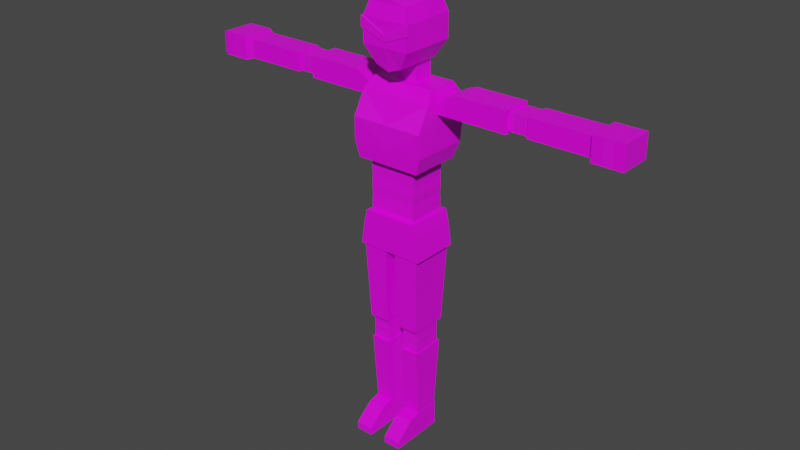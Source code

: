 # Source: model-enemy-robot-ground-busterRobot.blend  (saved by Blender 3.0.42; exported with 4.5.12 LTS)
import bpy
from mathutils import Matrix  # noqa: F401  (used for matrix-valued properties, if any)

bpy.ops.wm.read_factory_settings(use_empty=True)
scene = bpy.context.scene
scene.name = 'Scene'

# ---- collections
col_collection = bpy.data.collections.new('Collection'); scene.collection.children.link(col_collection)

# ---- images (referenced by path relative to the original .blend; pixels are not part of the script)
import os
ASSET_DIR = os.environ.get("B2B_ASSET_DIR", "")  # directory of the original .blend (textures are referenced by path, not embedded)
HERE = os.path.dirname(os.path.abspath(__file__))  # packed textures are extracted next to this script under _unpacked/

def load_image(name, relpath, width, height, colorspace="sRGB"):
    """Load a texture the original file referenced (path relative to the .blend, or extracted next to this script)."""
    p = next((c for c in (os.path.join(HERE, relpath), os.path.join(ASSET_DIR, relpath)) if relpath and os.path.exists(c)), "")
    if p:
        img = bpy.data.images.load(p, check_existing=True)
        img.name = name
    else:  # same state as the original file: an image datablock whose file is absent (Cycles renders it pink)
        img = bpy.data.images.new(name, width, height)
        img.source = "FILE"
        img.filepath = "//" + (relpath or name)
    img.colorspace_settings.name = colorspace
    return img
img_texture_enemy_robot_typea_tga = load_image('texture-enemy-robot-typeA.tga', 'texture-enemy-robot-typeA.tga', 1024, 1024, 'sRGB')

# ---- materials (node trees are filled in below, after node groups)
mat_material_metal = bpy.data.materials.new('material_metal')
mat_material_metal.alpha_threshold = 0.0
mat_material_metal.use_transparent_shadow = False
mat_material_metal.line_color = (0.0, 0.0, 0.0, 1.0)
mat_material_eraser = bpy.data.materials.new('material_eraser')
mat_material_eraser.use_transparent_shadow = False
mat_material_emissive = bpy.data.materials.new('material_emissive')
mat_material_emissive.use_transparent_shadow = False

# ---- material node trees
mat_material_metal.use_nodes = True; mat_material_metal.node_tree.nodes.clear()
_N = mat_material_metal.node_tree.nodes; _L = mat_material_metal.node_tree.links
n0 = _N.new('ShaderNodeOutputMaterial'); n0.name = 'Material Output'; n0.location = (300, 300)
n1 = _N.new('ShaderNodeBsdfPrincipled'); n1.name = 'Principled BSDF'; n1.location = (10, 300)
n1.distribution = 'GGX'
n1.subsurface_method = 'RANDOM_WALK_SKIN'
n1.inputs[2].default_value = 0.4
n1.inputs[3].default_value = 1.45
n1.inputs[27].default_value = (0.0, 0.0, 0.0, 1.0)
n1.inputs[28].default_value = 1.0
n2 = _N.new('ShaderNodeTexImage'); n2.name = 'Image Texture'; n2.location = (-280, 280)
n2.image = img_texture_enemy_robot_typea_tga
_L.new(n1.outputs[0], n0.inputs[0])
_L.new(n2.outputs[0], n1.inputs[0])
n0.is_active_output = True
mat_material_eraser.use_nodes = True; mat_material_eraser.node_tree.nodes.clear()
_N = mat_material_eraser.node_tree.nodes; _L = mat_material_eraser.node_tree.links
n0 = _N.new('ShaderNodeBsdfPrincipled'); n0.name = 'Principled BSDF'; n0.location = (10, 300)
n0.distribution = 'GGX'
n0.subsurface_method = 'RANDOM_WALK_SKIN'
n0.inputs[3].default_value = 1.45
n0.inputs[27].default_value = (0.0, 0.0, 0.0, 1.0)
n0.inputs[28].default_value = 1.0
n1 = _N.new('ShaderNodeOutputMaterial'); n1.name = 'Material Output'; n1.location = (300, 300)
n2 = _N.new('ShaderNodeTexImage'); n2.name = 'Image Texture'; n2.location = (-280, 280)
n2.image = img_texture_enemy_robot_typea_tga
_L.new(n0.outputs[0], n1.inputs[0])
_L.new(n2.outputs[0], n0.inputs[0])
n1.is_active_output = True
mat_material_emissive.use_nodes = True; mat_material_emissive.node_tree.nodes.clear()
_N = mat_material_emissive.node_tree.nodes; _L = mat_material_emissive.node_tree.links
n0 = _N.new('ShaderNodeBsdfPrincipled'); n0.name = 'Principled BSDF'; n0.location = (10, 300)
n0.distribution = 'GGX'
n0.subsurface_method = 'RANDOM_WALK_SKIN'
n0.inputs[3].default_value = 1.45
n0.inputs[27].default_value = (0.0, 0.0, 0.0, 1.0)
n0.inputs[28].default_value = 1.0
n1 = _N.new('ShaderNodeOutputMaterial'); n1.name = 'Material Output'; n1.location = (300, 300)
n2 = _N.new('ShaderNodeTexImage'); n2.name = 'Image Texture'; n2.location = (-280, 280)
n2.image = img_texture_enemy_robot_typea_tga
_L.new(n0.outputs[0], n1.inputs[0])
_L.new(n2.outputs[0], n0.inputs[0])
n1.is_active_output = True

# ---- world
world_world = bpy.data.worlds.new('World'); scene.world = world_world
world_world.use_nodes = True; world_world.node_tree.nodes.clear()
_N = world_world.node_tree.nodes; _L = world_world.node_tree.links
n0 = _N.new('ShaderNodeOutputWorld'); n0.name = 'World Output'; n0.location = (300, 300)
n1 = _N.new('ShaderNodeBackground'); n1.name = 'Background'; n1.location = (10, 300)
n1.inputs[0].default_value = (0.05088, 0.05088, 0.05088, 1.0)
_L.new(n1.outputs[0], n0.inputs[0])
n0.is_active_output = True
world_world.color = (0.05088, 0.05088, 0.05088)
world_world.use_sun_shadow = False
world_world.sun_shadow_jitter_overblur = 0.0

# ---- meshes
me_cube = bpy.data.meshes.new('Cube')
me_cube.from_pydata([(0.1622, -0.0722, 1.871), (0.1675, -0.1778, 1.496), (-0.1622, -0.0722, 1.871), (-0.1675, -0.1778, 1.496), (0.1622, 0.08649, 1.871), (0.1675, 0.09553, 1.496), (-0.1622, 0.08649, 1.871), (-0.1675, 0.09553, 1.496), (0.1906, -0.1849, 1.578), (-0.1906, 0.1129, 1.578), (-0.1906, -0.1849, 1.578), (0.1906, 0.1129, 1.578), (-0.1859, 0.1206, 1.815), (0.1859, -0.1217, 1.815), (-0.1859, -0.1217, 1.815), (0.1859, 0.1206, 1.815), (0.1882, -0.1886, 1.696), (-0.1882, -0.1886, 1.696), (0.1882, 0.1395, 1.726), (-0.1882, 0.1395, 1.726), (-0.05619, -0.04323, 1.871), (-0.05619, 0.05752, 1.871), (0.05619, -0.04323, 1.871), (0.05619, 0.05752, 1.871), (-0.05619, -0.04323, 1.96), (-0.05619, 0.05752, 1.96), (0.05619, -0.04323, 1.96), (0.05619, 0.05752, 1.96), (-0.05619, -0.04323, 1.92), (0.05619, -0.04323, 1.92), (0.05619, 0.05752, 1.92), (-0.05619, 0.05752, 1.92), (-0.06864, -0.1699, 1.968), (-0.06864, 0.07306, 1.968), (0.06851, -0.1699, 1.968), (0.06851, 0.07306, 1.968), (-0.1225, -0.1941, 2.057), (-0.1225, 0.09729, 2.057), (0.1223, -0.1941, 2.057), (0.1223, 0.09729, 2.057), (-0.1225, -0.1941, 2.182), (-0.1225, 0.09729, 2.182), (0.1223, -0.1941, 2.182), (0.1223, 0.09729, 2.182), (-0.09883, -0.1763, 2.252), (-0.09883, 0.07951, 2.252), (0.0987, -0.1763, 2.252), (0.0987, 0.07951, 2.252), (6.278e-08, -0.1699, 1.943), (7.174e-08, -0.1941, 2.057), (1.959e-08, -0.04323, 1.96), (-0.0001281, 0.07951, 2.276), (-0.000128, -0.1763, 2.276), (0.1272, -0.04841, 2.182), (0.1272, -0.04841, 2.057), (0.1036, -0.04841, 2.257), (0.072, -0.04841, 1.968), (-0.1273, -0.04841, 2.182), (-0.1273, -0.04841, 2.057), (-0.1037, -0.04841, 2.257), (-0.07213, -0.04841, 1.968), (-0.000128, -0.06022, 2.281), (0.1219, 0.05837, 1.496), (-0.1219, 0.05837, 1.496), (0.1219, -0.1407, 1.496), (-0.1219, -0.1407, 1.496), (0.1219, 0.05837, 1.226), (-0.1219, 0.05837, 1.226), (0.1219, -0.1407, 1.226), (-0.1219, -0.1407, 1.226), (0.1244, 0.06036, 1.451), (0.1219, 0.05837, 1.406), (0.1244, 0.06036, 1.361), (0.1219, 0.05837, 1.316), (0.1244, 0.06036, 1.271), (-0.1244, 0.06036, 1.271), (-0.1219, 0.05837, 1.316), (-0.1244, 0.06036, 1.361), (-0.1219, 0.05837, 1.406), (-0.1244, 0.06036, 1.451), (-0.1244, -0.1426, 1.451), (-0.1219, -0.1407, 1.406), (-0.1244, -0.1426, 1.361), (-0.1219, -0.1407, 1.316), (-0.1244, -0.1426, 1.271), (0.1244, -0.1426, 1.271), (0.1219, -0.1407, 1.316), (0.1244, -0.1426, 1.361), (0.1219, -0.1407, 1.406), (0.1244, -0.1426, 1.451), (0.1387, 0.08508, 1.226), (-0.1387, 0.08508, 1.226), (0.1387, -0.1674, 1.226), (-0.1387, -0.1674, 1.226), (0.1731, 0.08508, 1.041), (-0.1731, 0.08508, 1.041), (0.1731, -0.1674, 1.041), (-0.1731, -0.1674, 1.041), (-0.1547, 0.08508, 1.166), (-0.1547, -0.1674, 1.166), (0.1547, 0.08508, 1.166), (0.1547, -0.1674, 1.166), (-0.1426, 0.05553, 0.6282), (-0.1548, 0.07808, 1.036), (-0.03809, 0.05553, 0.6282), (-0.02597, 0.07808, 1.036), (-0.1426, -0.139, 0.6282), (-0.1548, -0.1616, 1.036), (-0.03809, -0.139, 0.6282), (-0.02597, -0.1616, 1.036), (-0.0466, 0.03231, 0.6282), (-0.135, 0.03231, 0.6282), (-0.0466, -0.1188, 0.6282), (-0.135, -0.1188, 0.6282), (-0.0466, 0.03231, 0.5022), (-0.135, 0.03231, 0.5022), (-0.0466, -0.1188, 0.5022), (-0.135, -0.1188, 0.5022), (-0.04151, 0.04861, 0.5022), (-0.1392, 0.04861, 0.5022), (-0.04151, -0.1321, 0.5022), (-0.1392, -0.1321, 0.5022), (-0.04739, 0.02329, 0.1347), (-0.1333, 0.02329, 0.1347), (-0.04739, -0.1068, 0.1347), (-0.1333, -0.1068, 0.1347), (-0.1357, 0.03349, 0.6072), (-0.135, 0.03231, 0.5862), (-0.1357, 0.03349, 0.5652), (-0.135, 0.03231, 0.5442), (-0.1357, 0.03349, 0.5232), (-0.1357, -0.12, 0.5232), (-0.135, -0.1188, 0.5442), (-0.1357, -0.12, 0.5652), (-0.135, -0.1188, 0.5862), (-0.1357, -0.12, 0.6072), (-0.04582, -0.12, 0.6072), (-0.0466, -0.1188, 0.5862), (-0.04582, -0.12, 0.5652), (-0.0466, -0.1188, 0.5442), (-0.04582, -0.12, 0.5232), (-0.04582, 0.03349, 0.5232), (-0.0466, 0.03231, 0.5442), (-0.04582, 0.03349, 0.5652), (-0.0466, 0.03231, 0.5862), (-0.04582, 0.03349, 0.6072), (-0.1363, -0.1662, 0.1167), (-0.04536, -0.1662, 0.1167), (-0.1363, -0.2281, 0.07088), (-0.04536, -0.2281, 0.07088), (-0.1363, -0.1076, 0.1308), (-0.1363, -0.1076, 0.0006562), (-0.04536, -0.1076, 0.1308), (-0.04536, -0.1076, 0.0006562), (-0.04536, -0.2642, 0.03754), (-0.04536, -0.2642, 0.0006562), (-0.1363, -0.2642, 0.03754), (-0.1363, -0.2642, 0.0006562), (-0.04536, 0.02809, 0.1308), (-0.04536, 0.02809, 0.0006562), (-0.1363, 0.02809, 0.1308), (-0.1363, 0.02809, 0.0006562), (0.03839, 0.05553, 0.6282), (0.02628, 0.07808, 1.036), (0.143, 0.05553, 0.6282), (0.1551, 0.07808, 1.036), (0.03839, -0.139, 0.6282), (0.02628, -0.1616, 1.036), (0.143, -0.139, 0.6282), (0.1551, -0.1616, 1.036), (0.1344, 0.03231, 0.6282), (0.04607, 0.03231, 0.6282), (0.1344, -0.1188, 0.6282), (0.04607, -0.1188, 0.6282), (0.1344, 0.03231, 0.5022), (0.04607, 0.03231, 0.5022), (0.1344, -0.1188, 0.5022), (0.04607, -0.1188, 0.5022), (0.1395, 0.04861, 0.5022), (0.04181, 0.04861, 0.5022), (0.1395, -0.1321, 0.5022), (0.04181, -0.1321, 0.5022), (0.1337, 0.02329, 0.1347), (0.04769, 0.02329, 0.1347), (0.1337, -0.1068, 0.1347), (0.04769, -0.1068, 0.1347), (0.04529, 0.03349, 0.6072), (0.04607, 0.03231, 0.5862), (0.04529, 0.03349, 0.5652), (0.04607, 0.03231, 0.5442), (0.04529, 0.03349, 0.5232), (0.04529, -0.12, 0.5232), (0.04607, -0.1188, 0.5442), (0.04529, -0.12, 0.5652), (0.04607, -0.1188, 0.5862), (0.04529, -0.12, 0.6072), (0.1352, -0.12, 0.6072), (0.1344, -0.1188, 0.5862), (0.1352, -0.12, 0.5652), (0.1344, -0.1188, 0.5442), (0.1352, -0.12, 0.5232), (0.1352, 0.03349, 0.5232), (0.1344, 0.03231, 0.5442), (0.1352, 0.03349, 0.5652), (0.1344, 0.03231, 0.5862), (0.1352, 0.03349, 0.6072), (0.04536, 0.02809, 0.0006562), (0.04536, 0.02809, 0.1308), (0.1363, 0.02809, 0.0006562), (0.1363, 0.02809, 0.1308), (0.04536, -0.2642, 0.0006562), (0.04536, -0.2642, 0.03754), (0.1363, -0.2642, 0.0006562), (0.1363, -0.2642, 0.03754), (0.1363, -0.1076, 0.0006562), (0.1363, -0.1076, 0.1308), (0.04536, -0.1076, 0.0006562), (0.04536, -0.1076, 0.1308), (0.1363, -0.2281, 0.07088), (0.04536, -0.2281, 0.07088), (0.1363, -0.1662, 0.1167), (0.04536, -0.1662, 0.1167), (-0.5624, 0.08944, 1.871), (-0.2004, 0.08944, 1.815), (-0.5624, 0.08944, 1.762), (-0.2004, 0.08944, 1.762), (-0.5624, -0.06608, 1.871), (-0.2004, -0.06608, 1.815), (-0.5624, -0.06608, 1.762), (-0.2004, -0.06608, 1.762), (-0.5624, 0.07151, 1.775), (-0.5624, 0.07151, 1.858), (-0.5624, -0.04815, 1.775), (-0.5624, -0.04815, 1.858), (-0.662, 0.07151, 1.775), (-0.662, 0.07151, 1.858), (-0.662, -0.04815, 1.775), (-0.662, -0.04815, 1.858), (-0.662, 0.0811, 1.768), (-0.662, 0.0811, 1.865), (-0.662, -0.05773, 1.768), (-0.662, -0.05773, 1.865), (-0.9813, 0.0811, 1.768), (-0.9813, 0.0811, 1.865), (-0.9813, -0.05773, 1.768), (-0.9813, -0.05773, 1.865), (-0.579, -0.04935, 1.859), (-0.5956, -0.04815, 1.858), (-0.6122, -0.04935, 1.859), (-0.6288, -0.04815, 1.858), (-0.6454, -0.04935, 1.859), (-0.6454, -0.04935, 1.774), (-0.6288, -0.04815, 1.775), (-0.6122, -0.04935, 1.774), (-0.5956, -0.04815, 1.775), (-0.579, -0.04935, 1.774), (-0.579, 0.07271, 1.774), (-0.5956, 0.07151, 1.775), (-0.6122, 0.07271, 1.774), (-0.6288, 0.07151, 1.775), (-0.6454, 0.07271, 1.774), (-0.6454, 0.07271, 1.859), (-0.6288, 0.07151, 1.858), (-0.6122, 0.07271, 1.859), (-0.5956, 0.07151, 1.858), (-0.579, 0.07271, 1.859), (-1.018, 0.09806, 1.756), (-1.018, 0.09806, 1.877), (-1.018, -0.07469, 1.756), (-1.018, -0.07469, 1.877), (-1.151, 0.09806, 1.756), (-1.151, 0.09806, 1.877), (-1.151, -0.07469, 1.756), (-1.151, -0.07469, 1.877), (-1.177, 0.08978, 1.762), (-1.177, 0.08978, 1.871), (-1.177, -0.06642, 1.762), (-1.177, -0.06642, 1.871), (-1.177, 0.07071, 1.775), (-1.177, 0.07071, 1.858), (-1.177, -0.04735, 1.775), (-1.177, -0.04735, 1.858), (-1.099, 0.04099, 1.796), (-1.099, 0.04099, 1.837), (-1.099, -0.01763, 1.796), (-1.099, -0.01763, 1.837), (-0.2929, -0.06608, 1.871), (-0.2929, 0.08944, 1.871), (-0.2402, -0.06608, 1.851), (-0.2402, 0.08944, 1.851), (0.5621, -0.06608, 1.871), (0.2001, -0.06608, 1.814), (0.5621, -0.06608, 1.762), (0.2001, -0.06608, 1.762), (0.5621, 0.08944, 1.871), (0.2001, 0.08944, 1.814), (0.5621, 0.08944, 1.762), (0.2001, 0.08944, 1.762), (0.5621, -0.04815, 1.775), (0.5621, -0.04815, 1.858), (0.5621, 0.07151, 1.775), (0.5621, 0.07151, 1.858), (0.6617, -0.04815, 1.775), (0.6617, -0.04815, 1.858), (0.6617, 0.07152, 1.775), (0.6617, 0.07152, 1.858), (0.6617, -0.05773, 1.768), (0.6617, -0.05773, 1.865), (0.6617, 0.0811, 1.768), (0.6617, 0.0811, 1.865), (0.981, -0.05773, 1.768), (0.981, -0.05773, 1.865), (0.981, 0.0811, 1.768), (0.981, 0.0811, 1.865), (0.5787, 0.07271, 1.859), (0.5953, 0.07151, 1.858), (0.6119, 0.07271, 1.859), (0.6285, 0.07152, 1.858), (0.6451, 0.07271, 1.859), (0.6451, 0.07271, 1.774), (0.6285, 0.07152, 1.775), (0.6119, 0.07271, 1.774), (0.5953, 0.07151, 1.775), (0.5787, 0.07271, 1.774), (0.5787, -0.04935, 1.774), (0.5953, -0.04815, 1.775), (0.6119, -0.04935, 1.774), (0.6285, -0.04815, 1.775), (0.6451, -0.04935, 1.774), (0.6451, -0.04935, 1.859), (0.6285, -0.04815, 1.858), (0.6119, -0.04935, 1.859), (0.5953, -0.04815, 1.858), (0.5787, -0.04935, 1.859), (1.136, -0.07597, 1.755), (1.136, -0.07597, 1.878), (1.136, 0.09933, 1.755), (1.136, 0.09933, 1.878), (0.981, 0.09933, 1.878), (0.981, 0.09933, 1.755), (0.981, -0.07597, 1.878), (0.981, -0.07597, 1.755), (0.2926, 0.08944, 1.871), (0.2926, -0.06608, 1.871), (0.2399, 0.08944, 1.851), (0.2399, -0.06608, 1.851), (-6.395e-05, -0.1941, 2.182), (-0.1225, -0.1941, 2.131), (0.1223, -0.1941, 2.134), (-1.593e-05, -0.1941, 2.088), (-3.194e-05, -0.1941, 2.119), (-0.1321, -0.1973, 2.185), (-0.1321, -0.1973, 2.131), (0.132, -0.1973, 2.185), (0.132, -0.1973, 2.134), (-1.319e-05, -0.1973, 2.084), (-3.046e-05, -0.1973, 2.118), (6.97e-08, -0.1886, 1.696), (6.831e-08, -0.1849, 1.578), (-1.062, -0.07469, 1.877), (-1.106, -0.07469, 1.877), (-1.106, -0.07469, 1.756), (-1.062, -0.07469, 1.756), (-1.062, 0.09806, 1.756), (-1.106, 0.09806, 1.756), (-1.106, 0.09806, 1.877), (-1.062, 0.09806, 1.877), (1.033, 0.09933, 1.878), (1.084, 0.09933, 1.878), (1.033, 0.09933, 1.755), (1.084, 0.09933, 1.755), (1.084, -0.07597, 1.755), (1.033, -0.07597, 1.755), (1.084, -0.07597, 1.878), (1.033, -0.07597, 1.878), (-0.1337, -0.1084, 0.1575), (-0.04702, -0.1084, 0.1575), (-0.04702, 0.02486, 0.1575), (-0.1337, 0.02486, 0.1575), (-0.04665, -0.11, 0.1805), (-0.1341, 0.02645, 0.1805), (-0.1341, -0.11, 0.1805), (-0.04665, 0.02645, 0.1805), (0.04733, -0.1084, 0.1576), (0.134, -0.1084, 0.1576), (0.134, 0.02487, 0.1576), (0.04733, 0.02487, 0.1576), (0.1344, -0.1099, 0.1803), (0.04696, 0.02643, 0.1803), (0.04696, -0.1099, 0.1803), (0.1344, 0.02643, 0.1803), (0.1363, 0.02809, 0.03749), (0.1363, -0.1076, 0.03749), (0.04536, 0.02809, 0.03759), (0.04536, -0.1076, 0.03757), (-0.04536, 0.02809, 0.03749), (-0.04536, -0.1076, 0.03749), (-0.1363, 0.02809, 0.03759), (-0.1363, -0.1076, 0.03757)], [], [(6, 2, 20, 21), (14, 2, 6, 12), (12, 6, 4, 15), (5, 1, 64, 62), (13, 0, 2, 14), (15, 4, 0, 13), (5, 11, 8, 1), (1, 8, 358, 10, 3), (7, 9, 11, 5), (3, 10, 9, 7), (18, 15, 13, 16), (16, 13, 357), (19, 12, 15, 18), (17, 14, 12, 19), (10, 17, 19, 9), (9, 19, 18, 11), (8, 16, 358), (11, 18, 16, 8), (22, 23, 30, 29), (4, 6, 21, 23), (2, 0, 22, 20), (0, 4, 23, 22), (26, 27, 35, 56, 34), (20, 22, 29, 28), (23, 21, 31, 30), (21, 20, 28, 31), (33, 60, 58, 37), (28, 29, 26, 50, 24), (29, 30, 27, 26), (31, 28, 24, 25), (30, 31, 25, 27), (24, 50, 48, 32), (27, 25, 33, 35), (25, 24, 32, 60, 33), (38, 54, 53, 42, 348), (34, 56, 54, 38), (32, 48, 49, 36), (35, 33, 37, 39), (43, 41, 45, 51, 47), (36, 49, 349, 347), (39, 37, 41, 43), (37, 58, 57, 41), (46, 55, 61, 52), (41, 57, 59, 45), (42, 53, 55, 46), (40, 346, 42, 46, 52, 44), (49, 48, 34, 38), (48, 50, 26, 34), (52, 61, 59, 44), (55, 53, 43, 47), (53, 54, 39, 43), (54, 56, 35, 39), (57, 58, 36, 347, 40), (58, 60, 32, 36), (59, 57, 40, 44), (59, 61, 51, 45), (61, 55, 47, 51), (75, 74, 66, 67), (3, 7, 63, 65), (7, 5, 62, 63), (1, 3, 65, 64), (66, 68, 92, 90), (85, 84, 69, 68), (74, 85, 68, 66), (84, 75, 67, 69), (65, 63, 79, 80), (80, 79, 78, 81), (81, 78, 77, 82), (82, 77, 76, 83), (83, 76, 75, 84), (62, 64, 89, 70), (70, 89, 88, 71), (71, 88, 87, 72), (72, 87, 86, 73), (73, 86, 85, 74), (64, 65, 80, 89), (89, 80, 81, 88), (88, 81, 82, 87), (87, 82, 83, 86), (86, 83, 84, 85), (63, 62, 70, 79), (79, 70, 71, 78), (78, 71, 72, 77), (77, 72, 73, 76), (76, 73, 74, 75), (99, 98, 95, 97), (69, 67, 91, 93), (67, 66, 90, 91), (68, 69, 93, 92), (94, 96, 97, 95), (98, 100, 94, 95), (101, 99, 97, 96), (100, 101, 96, 94), (90, 92, 101, 100), (92, 93, 99, 101), (91, 90, 100, 98), (93, 91, 98, 99), (102, 103, 105, 104), (104, 105, 109, 108), (108, 109, 107, 106), (106, 107, 103, 102), (104, 108, 112, 110), (109, 105, 103, 107), (131, 130, 115, 117), (102, 104, 110, 111), (108, 106, 113, 112), (106, 102, 111, 113), (116, 117, 121, 120), (141, 140, 116, 114), (140, 131, 117, 116), (130, 141, 114, 115), (376, 375, 125, 124), (115, 114, 118, 119), (117, 115, 119, 121), (114, 116, 120, 118), (122, 124, 125, 123), (378, 377, 122, 123), (375, 378, 123, 125), (377, 376, 124, 122), (111, 110, 145, 126), (126, 145, 144, 127), (127, 144, 143, 128), (128, 143, 142, 129), (129, 142, 141, 130), (112, 113, 135, 136), (136, 135, 134, 137), (137, 134, 133, 138), (138, 133, 132, 139), (139, 132, 131, 140), (110, 112, 136, 145), (145, 136, 137, 144), (144, 137, 138, 143), (143, 138, 139, 142), (142, 139, 140, 141), (113, 111, 126, 135), (135, 126, 127, 134), (134, 127, 128, 133), (133, 128, 129, 132), (132, 129, 130, 131), (146, 147, 152, 150), (148, 149, 147, 146), (159, 395, 396, 153), (157, 156, 398, 151), (159, 153, 151, 161), (154, 149, 148, 156), (152, 158, 160, 150), (153, 155, 157, 151), (151, 398, 397, 161), (155, 154, 156, 157), (153, 396, 154, 155), (161, 397, 395, 159), (162, 163, 165, 164), (164, 165, 169, 168), (168, 169, 167, 166), (166, 167, 163, 162), (164, 168, 172, 170), (169, 165, 163, 167), (191, 190, 175, 177), (162, 164, 170, 171), (168, 166, 173, 172), (166, 162, 171, 173), (176, 177, 181, 180), (201, 200, 176, 174), (200, 191, 177, 176), (190, 201, 174, 175), (384, 383, 185, 184), (175, 174, 178, 179), (177, 175, 179, 181), (174, 176, 180, 178), (182, 184, 185, 183), (386, 385, 182, 183), (383, 386, 183, 185), (385, 384, 184, 182), (171, 170, 205, 186), (186, 205, 204, 187), (187, 204, 203, 188), (188, 203, 202, 189), (189, 202, 201, 190), (172, 173, 195, 196), (196, 195, 194, 197), (197, 194, 193, 198), (198, 193, 192, 199), (199, 192, 191, 200), (170, 172, 196, 205), (205, 196, 197, 204), (204, 197, 198, 203), (203, 198, 199, 202), (202, 199, 200, 201), (173, 171, 186, 195), (195, 186, 187, 194), (194, 187, 188, 193), (193, 188, 189, 192), (192, 189, 190, 191), (206, 393, 391, 208), (214, 392, 213, 212), (212, 213, 211, 210), (216, 394, 393, 206), (214, 212, 210, 216), (215, 209, 207, 217), (213, 218, 219, 211), (208, 214, 216, 206), (210, 211, 394, 216), (208, 391, 392, 214), (219, 218, 220, 221), (221, 220, 215, 217), (222, 287, 289, 223, 225, 224), (224, 225, 229, 228), (228, 229, 227, 288, 286, 226), (226, 286, 287, 222), (222, 224, 230, 231), (229, 225, 223, 227), (251, 250, 237, 236), (228, 226, 233, 232), (226, 222, 231, 233), (224, 228, 232, 230), (236, 237, 241, 240), (261, 260, 234, 235), (250, 261, 235, 237), (260, 251, 236, 234), (241, 239, 243, 245), (235, 234, 238, 239), (237, 235, 239, 241), (234, 236, 240, 238), (244, 245, 269, 268), (238, 240, 244, 242), (240, 241, 245, 244), (239, 238, 242, 243), (230, 232, 255, 256), (256, 255, 254, 257), (257, 254, 253, 258), (258, 253, 252, 259), (259, 252, 251, 260), (233, 231, 265, 246), (246, 265, 264, 247), (247, 264, 263, 248), (248, 263, 262, 249), (249, 262, 261, 250), (231, 230, 256, 265), (265, 256, 257, 264), (264, 257, 258, 263), (263, 258, 259, 262), (262, 259, 260, 261), (232, 233, 246, 255), (255, 246, 247, 254), (254, 247, 248, 253), (253, 248, 249, 252), (252, 249, 250, 251), (361, 360, 273, 272), (243, 242, 266, 267), (245, 243, 267, 269), (242, 244, 268, 266), (273, 271, 275, 277), (365, 364, 270, 271), (360, 365, 271, 273), (364, 361, 272, 270), (276, 277, 281, 280), (270, 272, 276, 274), (272, 273, 277, 276), (271, 270, 274, 275), (279, 278, 282, 283), (275, 274, 278, 279), (277, 275, 279, 281), (274, 276, 280, 278), (282, 284, 285, 283), (281, 279, 283, 285), (278, 280, 284, 282), (280, 281, 285, 284), (287, 286, 288, 289), (289, 288, 227, 223), (290, 343, 345, 291, 293, 292), (292, 293, 297, 296), (296, 297, 295, 344, 342, 294), (294, 342, 343, 290), (290, 292, 298, 299), (297, 293, 291, 295), (319, 318, 305, 304), (296, 294, 301, 300), (294, 290, 299, 301), (292, 296, 300, 298), (304, 305, 309, 308), (329, 328, 302, 303), (318, 329, 303, 305), (328, 319, 304, 302), (309, 307, 311, 313), (303, 302, 306, 307), (305, 303, 307, 309), (302, 304, 308, 306), (306, 308, 312, 310), (308, 309, 313, 312), (307, 306, 310, 311), (298, 300, 323, 324), (324, 323, 322, 325), (325, 322, 321, 326), (326, 321, 320, 327), (327, 320, 319, 328), (301, 299, 333, 314), (314, 333, 332, 315), (315, 332, 331, 316), (316, 331, 330, 317), (317, 330, 329, 318), (299, 298, 324, 333), (333, 324, 325, 332), (332, 325, 326, 331), (331, 326, 327, 330), (330, 327, 328, 329), (300, 301, 314, 323), (323, 314, 315, 322), (322, 315, 316, 321), (321, 316, 317, 320), (320, 317, 318, 319), (370, 368, 337, 336), (371, 370, 336, 334), (373, 371, 334, 335), (368, 373, 335, 337), (310, 312, 339, 341), (311, 310, 341, 340), (313, 311, 340, 338), (312, 313, 338, 339), (343, 342, 344, 345), (345, 344, 295, 291), (336, 337, 335, 334), (352, 355, 356, 351), (346, 350, 42), (347, 349, 355, 352), (40, 350, 346), (349, 348, 354, 355), (348, 349, 49, 38), (353, 356, 355, 354), (348, 42, 353, 354), (42, 350, 356, 353), (350, 40, 351, 356), (40, 347, 352, 351), (357, 14, 17), (14, 357, 13), (358, 17, 10), (17, 358, 16, 357), (266, 268, 362, 363), (363, 362, 361, 364), (269, 267, 366, 359), (359, 366, 365, 360), (267, 266, 363, 366), (366, 363, 364, 365), (268, 269, 359, 362), (362, 359, 360, 361), (338, 340, 374, 367), (367, 374, 373, 368), (340, 341, 372, 374), (374, 372, 371, 373), (341, 339, 369, 372), (372, 369, 370, 371), (339, 338, 367, 369), (369, 367, 368, 370), (382, 379, 376, 377), (381, 380, 378, 375), (380, 382, 377, 378), (379, 381, 375, 376), (120, 121, 381, 379), (119, 118, 382, 380), (121, 119, 380, 381), (118, 120, 379, 382), (390, 387, 384, 385), (389, 388, 386, 383), (388, 390, 385, 386), (387, 389, 383, 384), (180, 181, 389, 387), (179, 178, 390, 388), (181, 179, 388, 389), (178, 180, 387, 390), (392, 391, 209, 215), (213, 392, 215, 220, 218), (391, 393, 207, 209), (393, 394, 217, 207), (394, 211, 219, 221, 217), (396, 395, 158, 152), (154, 396, 152, 147, 149), (395, 397, 160, 158), (397, 398, 150, 160), (398, 156, 148, 146, 150)])
me_cube.polygons.foreach_set('material_index', [0, 0, 0, 0, 0, 0, 0, 0, 0, 0, 2, 2, 2, 2, 0, 0, 0, 0, 0, 0, 0, 0, 0, 0, 0, 0, 0, 0, 0, 0, 0, 0, 0, 0, 0, 0, 0, 0, 0, 0, 0, 0, 0, 0, 0, 0, 0, 0, 0, 0, 0, 0, 0, 0, 0, 0, 0, 1, 0, 0, 0, 0, 1, 1, 1, 1, 1, 1, 1, 1, 1, 1, 1, 1, 1, 1, 1, 1, 1, 1, 1, 1, 1, 1, 1, 0, 0, 0, 0, 0, 0, 0, 0, 0, 0, 0, 0, 0, 0, 0, 0, 0, 0, 1, 0, 0, 0, 0, 1, 1, 1, 0, 0, 0, 0, 0, 0, 0, 0, 1, 1, 1, 1, 1, 1, 1, 1, 1, 1, 1, 1, 1, 1, 1, 1, 1, 1, 1, 1, 0, 0, 1, 1, 1, 0, 0, 1, 1, 1, 1, 1, 0, 0, 0, 0, 0, 0, 1, 0, 0, 0, 0, 1, 1, 1, 0, 0, 0, 0, 0, 0, 0, 0, 1, 1, 1, 1, 1, 1, 1, 1, 1, 1, 1, 1, 1, 1, 1, 1, 1, 1, 1, 1, 1, 1, 1, 1, 1, 0, 0, 1, 1, 1, 0, 0, 0, 0, 0, 0, 0, 0, 1, 0, 0, 0, 0, 1, 1, 1, 0, 0, 0, 0, 0, 0, 0, 0, 1, 1, 1, 1, 1, 1, 1, 1, 1, 1, 1, 1, 1, 1, 1, 1, 1, 1, 1, 1, 0, 0, 0, 0, 0, 0, 0, 0, 0, 0, 0, 0, 0, 0, 0, 0, 0, 0, 0, 0, 0, 0, 0, 0, 0, 0, 0, 0, 1, 0, 0, 0, 0, 1, 1, 1, 0, 0, 0, 0, 0, 0, 0, 1, 1, 1, 1, 1, 1, 1, 1, 1, 1, 1, 1, 1, 1, 1, 1, 1, 1, 1, 1, 0, 0, 0, 0, 0, 0, 0, 0, 0, 0, 0, 2, 0, 2, 0, 2, 0, 2, 2, 2, 2, 2, 2, 0, 0, 2, 0, 2, 0, 2, 0, 2, 0, 2, 0, 2, 0, 2, 0, 2, 0, 2, 2, 2, 2, 2, 0, 0, 0, 0, 2, 2, 2, 2, 0, 0, 0, 0, 0, 0, 0, 0, 0, 0, 0, 0, 0, 0])
_uv = me_cube.uv_layers.new(name='UVMap')
_uv.uv.foreach_set('vector', [0.492, 0.825, 0.5215, 0.825, 0.5161, 0.845, 0.4973, 0.845, 0.6945, 0.8366, 0.7051, 0.846, 0.7051, 0.8759, 0.6945, 0.8824, 0.4808, 0.8023, 0.4703, 0.7979, 0.4703, 0.7366, 0.4808, 0.7321, 0.3745, 0.6713, 0.3236, 0.6713, 0.3305, 0.6627, 0.3676, 0.6627, 0.5529, 0.6701, 0.5634, 0.6746, 0.5634, 0.7359, 0.5529, 0.7403, 0.7065, 0.9497, 0.6959, 0.9432, 0.6959, 0.9133, 0.7065, 0.9039, 0.3814, 0.6967, 0.3966, 0.6929, 0.3984, 0.7492, 0.383, 0.7483, 0.3236, 0.6827, 0.339, 0.6783, 0.339, 0.7143, 0.339, 0.7503, 0.3236, 0.7459, 0.3814, 0.6124, 0.3967, 0.608, 0.3967, 0.68, 0.3814, 0.6757, 0.3131, 0.7533, 0.2977, 0.7542, 0.2995, 0.6979, 0.3147, 0.7017, 0.8451, 0.2747, 0.7879, 0.2673, 0.7739, 0.1019, 0.8451, 0.04888, 0.6178, 0.04888, 0.6968, 0.05048, 0.6178, 0.1779, 0.848, 0.04888, 0.9045, 0.05048, 0.9045, 0.3053, 0.848, 0.3069, 0.771, 0.2747, 0.6998, 0.2217, 0.7137, 0.05631, 0.771, 0.04888, 0.2977, 0.7542, 0.2757, 0.7542, 0.2721, 0.692, 0.2995, 0.6979, 0.3967, 0.608, 0.4243, 0.6085, 0.4243, 0.6796, 0.3967, 0.68, 0.339, 0.6783, 0.361, 0.6787, 0.339, 0.7143, 0.3966, 0.6929, 0.424, 0.687, 0.4204, 0.7492, 0.3984, 0.7492, 0.2886, 0.9501, 0.2886, 0.9692, 0.2796, 0.9692, 0.2796, 0.9501, 0.492, 0.8862, 0.492, 0.825, 0.4973, 0.845, 0.4973, 0.8662, 0.5215, 0.825, 0.5215, 0.8862, 0.5161, 0.8662, 0.5161, 0.845, 0.5215, 0.8862, 0.492, 0.8862, 0.4973, 0.8662, 0.5161, 0.8662, 0.3266, 0.9037, 0.3266, 0.9227, 0.3243, 0.9257, 0.3236, 0.9028, 0.3243, 0.8798, 0.4063, 0.9666, 0.4063, 0.9454, 0.4153, 0.9454, 0.4153, 0.9666, 0.492, 0.9667, 0.492, 0.9455, 0.501, 0.9455, 0.501, 0.9667, 0.7092, 0.7051, 0.7092, 0.7241, 0.7002, 0.7241, 0.7002, 0.7051, 0.4312, 0.7205, 0.4312, 0.6976, 0.4478, 0.6976, 0.4478, 0.7251, 0.4153, 0.9666, 0.4153, 0.9454, 0.4228, 0.9454, 0.4228, 0.956, 0.4228, 0.9666, 0.2796, 0.9501, 0.2796, 0.9692, 0.2721, 0.9692, 0.2721, 0.9501, 0.7002, 0.7051, 0.7002, 0.7241, 0.6927, 0.7241, 0.6927, 0.7051, 0.501, 0.9667, 0.501, 0.9455, 0.5085, 0.9455, 0.5085, 0.9667, 0.3475, 0.9037, 0.337, 0.9037, 0.337, 0.8797, 0.3498, 0.8798, 0.3266, 0.9227, 0.3475, 0.9227, 0.3498, 0.9257, 0.3243, 0.9257, 0.3475, 0.9227, 0.3475, 0.9037, 0.3498, 0.8798, 0.3505, 0.9028, 0.3498, 0.9257, 0.4478, 0.6631, 0.4478, 0.6356, 0.471, 0.6356, 0.471, 0.6631, 0.4621, 0.6631, 0.4312, 0.6585, 0.4312, 0.6356, 0.4478, 0.6356, 0.4478, 0.6631, 0.277, 0.8654, 0.2721, 0.8525, 0.2935, 0.8522, 0.2938, 0.8753, 0.516, 0.5822, 0.4905, 0.5822, 0.4805, 0.5653, 0.5261, 0.5653, 0.5261, 0.5418, 0.4805, 0.5418, 0.4849, 0.5284, 0.5033, 0.5241, 0.5217, 0.5285, 0.2938, 0.8753, 0.2935, 0.8522, 0.2993, 0.8521, 0.3076, 0.8752, 0.5261, 0.5653, 0.4805, 0.5653, 0.4805, 0.5418, 0.5261, 0.5418, 0.4478, 0.7251, 0.4478, 0.6976, 0.471, 0.6976, 0.471, 0.7251, 0.5744, 0.5725, 0.5735, 0.5483, 0.5928, 0.5505, 0.5928, 0.5724, 0.471, 0.7251, 0.471, 0.6976, 0.4851, 0.6976, 0.4842, 0.7218, 0.471, 0.6631, 0.471, 0.6356, 0.4851, 0.6356, 0.4842, 0.6597, 0.625, 0.5691, 0.6302, 0.5466, 0.6354, 0.5241, 0.6473, 0.5315, 0.6473, 0.5507, 0.6389, 0.5678, 0.2935, 0.8522, 0.2721, 0.8525, 0.2767, 0.8395, 0.2933, 0.8291, 0.337, 0.8797, 0.337, 0.9037, 0.3266, 0.9037, 0.3243, 0.8798, 0.5928, 0.5724, 0.5928, 0.5505, 0.6121, 0.5483, 0.6112, 0.5725, 0.4851, 0.6356, 0.471, 0.6356, 0.471, 0.608, 0.4842, 0.6114, 0.471, 0.6356, 0.4478, 0.6356, 0.4478, 0.608, 0.471, 0.608, 0.4478, 0.6356, 0.4312, 0.6356, 0.4312, 0.6126, 0.4478, 0.608, 0.471, 0.6976, 0.4478, 0.6976, 0.4478, 0.6701, 0.4616, 0.6701, 0.471, 0.6701, 0.4478, 0.6976, 0.4312, 0.6976, 0.4312, 0.6746, 0.4478, 0.6701, 0.4851, 0.6976, 0.471, 0.6976, 0.471, 0.6701, 0.4842, 0.6734, 0.6121, 0.5483, 0.5928, 0.5505, 0.5928, 0.5241, 0.6112, 0.5241, 0.5928, 0.5505, 0.5735, 0.5483, 0.5744, 0.5241, 0.5928, 0.5241, 0.3081, 0.06048, 0.1798, 0.06048, 0.181, 0.03775, 0.3069, 0.03775, 0.3236, 0.608, 0.3745, 0.608, 0.3676, 0.6166, 0.3305, 0.6166, 0.3745, 0.608, 0.3745, 0.6713, 0.3676, 0.6627, 0.3676, 0.6166, 0.3236, 0.6713, 0.3236, 0.608, 0.3305, 0.6166, 0.3305, 0.6627, 0.534, 0.6112, 0.4969, 0.6112, 0.492, 0.608, 0.539, 0.608, 0.1759, 0.06048, 0.04751, 0.06048, 0.04877, 0.03775, 0.1746, 0.03775, 0.2609, 0.2007, 0.1562, 0.2007, 0.1572, 0.1779, 0.2599, 0.1779, 0.1523, 0.2007, 0.04751, 0.2007, 0.04854, 0.1779, 0.1513, 0.1779, 0.1513, 0.3143, 0.04854, 0.3143, 0.04751, 0.2916, 0.1523, 0.2916, 0.1523, 0.2916, 0.04751, 0.2916, 0.04854, 0.2689, 0.1513, 0.2689, 0.1513, 0.2689, 0.04854, 0.2689, 0.04751, 0.2461, 0.1523, 0.2461, 0.1523, 0.2461, 0.04751, 0.2461, 0.04854, 0.2234, 0.1513, 0.2234, 0.1513, 0.2234, 0.04854, 0.2234, 0.04751, 0.2007, 0.1523, 0.2007, 0.2599, 0.3143, 0.1572, 0.3143, 0.1562, 0.2916, 0.2609, 0.2916, 0.2609, 0.2916, 0.1562, 0.2916, 0.1572, 0.2689, 0.2599, 0.2689, 0.2599, 0.2689, 0.1572, 0.2689, 0.1562, 0.2461, 0.2609, 0.2461, 0.2609, 0.2461, 0.1562, 0.2461, 0.1572, 0.2234, 0.2599, 0.2234, 0.2599, 0.2234, 0.1572, 0.2234, 0.1562, 0.2007, 0.2609, 0.2007, 0.1746, 0.1742, 0.04877, 0.1742, 0.04751, 0.1514, 0.1759, 0.1514, 0.1759, 0.1514, 0.04751, 0.1514, 0.04877, 0.1287, 0.1746, 0.1287, 0.1746, 0.1287, 0.04877, 0.1287, 0.04751, 0.1059, 0.1759, 0.1059, 0.1759, 0.1059, 0.04751, 0.1059, 0.04877, 0.08322, 0.1746, 0.08322, 0.1746, 0.08322, 0.04877, 0.08322, 0.04751, 0.06048, 0.1759, 0.06048, 0.3069, 0.1742, 0.181, 0.1742, 0.1798, 0.1514, 0.3081, 0.1514, 0.3081, 0.1514, 0.1798, 0.1514, 0.181, 0.1287, 0.3069, 0.1287, 0.3069, 0.1287, 0.181, 0.1287, 0.1798, 0.1059, 0.3081, 0.1059, 0.3081, 0.1059, 0.1798, 0.1059, 0.181, 0.08322, 0.3069, 0.08322, 0.3069, 0.08322, 0.181, 0.08322, 0.1798, 0.06048, 0.3081, 0.06048, 0.3469, 0.8251, 0.3469, 0.8728, 0.3236, 0.8728, 0.3236, 0.8251, 0.4969, 0.6573, 0.534, 0.6573, 0.539, 0.6604, 0.492, 0.6604, 0.534, 0.6573, 0.534, 0.6112, 0.539, 0.608, 0.539, 0.6604, 0.4969, 0.6112, 0.4969, 0.6573, 0.492, 0.6604, 0.492, 0.608, 0.4736, 0.5895, 0.4266, 0.5895, 0.4266, 0.5241, 0.4736, 0.5241, 0.4046, 0.7596, 0.4046, 0.818, 0.3814, 0.8215, 0.3814, 0.7561, 0.5032, 0.8145, 0.5032, 0.7561, 0.5264, 0.7526, 0.5264, 0.818, 0.4046, 0.8285, 0.4046, 0.8762, 0.3814, 0.8762, 0.3814, 0.8285, 0.4159, 0.8285, 0.4159, 0.8762, 0.4046, 0.8762, 0.4046, 0.8285, 0.492, 0.8115, 0.492, 0.7591, 0.5032, 0.7561, 0.5032, 0.8145, 0.4159, 0.7626, 0.4159, 0.815, 0.4046, 0.818, 0.4046, 0.7596, 0.3581, 0.8251, 0.3581, 0.8728, 0.3469, 0.8728, 0.3469, 0.8251, 0.6119, 0.7456, 0.6097, 0.6686, 0.6337, 0.6686, 0.6314, 0.7456, 0.3641, 0.5241, 0.3683, 0.6011, 0.3236, 0.6011, 0.3278, 0.5241, 0.4335, 0.8917, 0.4312, 0.8146, 0.4552, 0.8146, 0.453, 0.8917, 0.3125, 0.608, 0.3167, 0.685, 0.2721, 0.685, 0.2763, 0.608, 0.6424, 0.9487, 0.6424, 0.912, 0.644, 0.9158, 0.644, 0.9443, 0.6781, 0.5241, 0.6781, 0.5693, 0.6541, 0.5693, 0.6541, 0.5241, 0.05834, 0.3181, 0.05834, 0.3956, 0.04751, 0.395, 0.04751, 0.3187, 0.6619, 0.9487, 0.6424, 0.9487, 0.644, 0.9443, 0.6604, 0.9443, 0.6424, 0.912, 0.6619, 0.912, 0.6604, 0.9158, 0.644, 0.9158, 0.6619, 0.912, 0.6619, 0.9487, 0.6604, 0.9443, 0.6604, 0.9158, 0.3246, 0.9643, 0.341, 0.9643, 0.3418, 0.9668, 0.3236, 0.9668, 0.1961, 0.3181, 0.1961, 0.3956, 0.1852, 0.395, 0.1852, 0.3187, 0.4681, 0.3399, 0.4217, 0.3399, 0.4221, 0.3293, 0.4677, 0.3293, 0.3112, 0.4054, 0.2648, 0.4054, 0.2652, 0.3948, 0.3108, 0.3948, 0.7159, 0.973, 0.7159, 0.9567, 0.7202, 0.9567, 0.7202, 0.973, 0.341, 0.9358, 0.3246, 0.9358, 0.3236, 0.9327, 0.3418, 0.9327, 0.341, 0.9643, 0.341, 0.9358, 0.3418, 0.9327, 0.3418, 0.9668, 0.3246, 0.9358, 0.3246, 0.9643, 0.3236, 0.9668, 0.3236, 0.9327, 0.6905, 0.8288, 0.6905, 0.8042, 0.7065, 0.8042, 0.7065, 0.8288, 0.6023, 0.942, 0.6023, 0.9583, 0.5981, 0.9583, 0.5981, 0.942, 0.3738, 0.7974, 0.3738, 0.8225, 0.3695, 0.8222, 0.3695, 0.7977, 0.3738, 0.8295, 0.3738, 0.8547, 0.3695, 0.8544, 0.3695, 0.8298, 0.3108, 0.4583, 0.2652, 0.4583, 0.2648, 0.4477, 0.3112, 0.4477, 0.3112, 0.4477, 0.2648, 0.4477, 0.2652, 0.4372, 0.3108, 0.4372, 0.3108, 0.4372, 0.2652, 0.4372, 0.2648, 0.4266, 0.3112, 0.4266, 0.3112, 0.4266, 0.2648, 0.4266, 0.2652, 0.416, 0.3108, 0.416, 0.3108, 0.416, 0.2652, 0.416, 0.2648, 0.4054, 0.3112, 0.4054, 0.4677, 0.3929, 0.4221, 0.3929, 0.4217, 0.3823, 0.4681, 0.3823, 0.4681, 0.3823, 0.4217, 0.3823, 0.4221, 0.3717, 0.4677, 0.3717, 0.4677, 0.3717, 0.4221, 0.3717, 0.4217, 0.3611, 0.4681, 0.3611, 0.4681, 0.3611, 0.4217, 0.3611, 0.4221, 0.3505, 0.4677, 0.3505, 0.4677, 0.3505, 0.4221, 0.3505, 0.4217, 0.3399, 0.4681, 0.3399, 0.2502, 0.3187, 0.2502, 0.395, 0.2394, 0.3956, 0.2394, 0.3181, 0.2394, 0.3181, 0.2394, 0.3956, 0.2286, 0.395, 0.2286, 0.3187, 0.2286, 0.3187, 0.2286, 0.395, 0.2177, 0.3956, 0.2177, 0.3181, 0.2177, 0.3181, 0.2177, 0.3956, 0.2069, 0.395, 0.2069, 0.3187, 0.2069, 0.3187, 0.2069, 0.395, 0.1961, 0.3956, 0.1961, 0.3181, 0.1125, 0.3187, 0.1125, 0.395, 0.1017, 0.3956, 0.1017, 0.3181, 0.1017, 0.3181, 0.1017, 0.3956, 0.09084, 0.395, 0.09084, 0.3187, 0.09084, 0.3187, 0.09084, 0.395, 0.08001, 0.3956, 0.08001, 0.3181, 0.08001, 0.3181, 0.08001, 0.3956, 0.06917, 0.395, 0.06917, 0.3187, 0.06917, 0.3187, 0.06917, 0.395, 0.05834, 0.3956, 0.05834, 0.3181, 0.4482, 0.9354, 0.4312, 0.9354, 0.4312, 0.9243, 0.4482, 0.9243, 0.4482, 0.9472, 0.4312, 0.9472, 0.4312, 0.9354, 0.4482, 0.9354, 0.3759, 0.3088, 0.3949, 0.3088, 0.3949, 0.3773, 0.3759, 0.3773, 0.4217, 0.1779, 0.4407, 0.1779, 0.4408, 0.2571, 0.4217, 0.2571, 0.3625, 0.1779, 0.3625, 0.2464, 0.3156, 0.2464, 0.3156, 0.1779, 0.4313, 0.9541, 0.4312, 0.9472, 0.4482, 0.9472, 0.4482, 0.9541, 0.4312, 0.9243, 0.4313, 0.8986, 0.4482, 0.8987, 0.4482, 0.9243, 0.3625, 0.2464, 0.3625, 0.3256, 0.3156, 0.3256, 0.3156, 0.2464, 0.4217, 0.2571, 0.4408, 0.2571, 0.4408, 0.3256, 0.4217, 0.3256, 0.1145, 0.4454, 0.09542, 0.4454, 0.09542, 0.3994, 0.1145, 0.3994, 0.3759, 0.3773, 0.3949, 0.3773, 0.3949, 0.4564, 0.3759, 0.4564, 0.4502, 0.1334, 0.4311, 0.1334, 0.4312, 0.08746, 0.4502, 0.08746, 0.6314, 0.7526, 0.6337, 0.8296, 0.6097, 0.8296, 0.612, 0.7526, 0.3125, 0.5241, 0.3167, 0.6011, 0.2721, 0.6011, 0.2763, 0.5241, 0.5356, 0.8974, 0.5333, 0.8204, 0.5573, 0.8204, 0.5551, 0.8974, 0.4156, 0.5241, 0.4198, 0.6011, 0.3751, 0.6011, 0.3793, 0.5241, 0.6695, 0.9407, 0.6695, 0.9039, 0.6711, 0.9077, 0.6711, 0.9363, 0.5159, 0.8932, 0.5159, 0.9385, 0.492, 0.9385, 0.492, 0.8932, 0.3228, 0.03775, 0.3228, 0.1153, 0.312, 0.1147, 0.312, 0.03834, 0.689, 0.9407, 0.6695, 0.9407, 0.6711, 0.9363, 0.6876, 0.9363, 0.6695, 0.9039, 0.689, 0.9039, 0.6876, 0.9077, 0.6711, 0.9077, 0.689, 0.9039, 0.689, 0.9407, 0.6876, 0.9363, 0.6876, 0.9077, 0.7022, 0.5266, 0.6858, 0.5266, 0.685, 0.5241, 0.7032, 0.5241, 0.1272, 0.3181, 0.1272, 0.3956, 0.1164, 0.395, 0.1164, 0.3187, 0.4273, 0.1157, 0.3809, 0.1157, 0.3813, 0.1051, 0.4269, 0.1051, 0.4273, 0.04834, 0.3809, 0.04834, 0.3813, 0.03775, 0.4269, 0.03775, 0.6024, 0.9186, 0.6024, 0.935, 0.5981, 0.9349, 0.5981, 0.9187, 0.6858, 0.5551, 0.7022, 0.5551, 0.7032, 0.5582, 0.685, 0.5582, 0.6858, 0.5266, 0.6858, 0.5551, 0.685, 0.5582, 0.685, 0.5241, 0.7022, 0.5551, 0.7022, 0.5266, 0.7032, 0.5241, 0.7032, 0.5582, 0.6677, 0.8288, 0.6677, 0.8042, 0.6837, 0.8042, 0.6837, 0.8288, 0.5981, 0.9116, 0.5981, 0.8953, 0.6024, 0.8953, 0.6024, 0.9116, 0.3721, 0.7104, 0.3721, 0.7356, 0.3678, 0.7353, 0.3678, 0.7107, 0.3721, 0.6783, 0.3721, 0.7035, 0.3678, 0.7032, 0.3678, 0.6786, 0.4269, 0.1013, 0.3813, 0.1013, 0.3809, 0.09073, 0.4273, 0.09073, 0.4273, 0.09073, 0.3809, 0.09073, 0.3813, 0.08014, 0.4269, 0.08014, 0.4269, 0.08014, 0.3813, 0.08014, 0.3809, 0.06954, 0.4273, 0.06954, 0.4273, 0.06954, 0.3809, 0.06954, 0.3813, 0.05894, 0.4269, 0.05894, 0.4269, 0.05894, 0.3813, 0.05894, 0.3809, 0.04834, 0.4273, 0.04834, 0.4269, 0.1687, 0.3813, 0.1687, 0.3809, 0.1581, 0.4273, 0.1581, 0.4273, 0.1581, 0.3809, 0.1581, 0.3813, 0.1475, 0.4269, 0.1475, 0.4269, 0.1475, 0.3813, 0.1475, 0.3809, 0.1369, 0.4273, 0.1369, 0.4273, 0.1369, 0.3809, 0.1369, 0.3813, 0.1263, 0.4269, 0.1263, 0.4269, 0.1263, 0.3813, 0.1263, 0.3809, 0.1157, 0.4273, 0.1157, 0.1814, 0.3187, 0.1814, 0.395, 0.1705, 0.3956, 0.1705, 0.3181, 0.1705, 0.3181, 0.1705, 0.3956, 0.1597, 0.395, 0.1597, 0.3187, 0.1597, 0.3187, 0.1597, 0.395, 0.1489, 0.3956, 0.1489, 0.3181, 0.1489, 0.3181, 0.1489, 0.3956, 0.138, 0.395, 0.138, 0.3187, 0.138, 0.3187, 0.138, 0.395, 0.1272, 0.3956, 0.1272, 0.3181, 0.377, 0.03834, 0.377, 0.1147, 0.3662, 0.1153, 0.3662, 0.03775, 0.3662, 0.03775, 0.3662, 0.1153, 0.3553, 0.1147, 0.3553, 0.03834, 0.3553, 0.03834, 0.3553, 0.1147, 0.3445, 0.1153, 0.3445, 0.03775, 0.3445, 0.03775, 0.3445, 0.1153, 0.3337, 0.1147, 0.3337, 0.03834, 0.3337, 0.03834, 0.3337, 0.1147, 0.3228, 0.1153, 0.3228, 0.03775, 0.4502, 0.08367, 0.4311, 0.08367, 0.4312, 0.03775, 0.4502, 0.03775, 0.3988, 0.3773, 0.4178, 0.3773, 0.4178, 0.4564, 0.3988, 0.4564, 0.1374, 0.4454, 0.1183, 0.4454, 0.1183, 0.3994, 0.1374, 0.3994, 0.4446, 0.2571, 0.4637, 0.2571, 0.4637, 0.3256, 0.4446, 0.3256, 0.3117, 0.2464, 0.3117, 0.3256, 0.2648, 0.3256, 0.2648, 0.2464, 0.3573, 0.9054, 0.3574, 0.8797, 0.3743, 0.8798, 0.3743, 0.9054, 0.3574, 0.9352, 0.3574, 0.9283, 0.3743, 0.9283, 0.3743, 0.9352, 0.3117, 0.1779, 0.3117, 0.2464, 0.2648, 0.2464, 0.2648, 0.1779, 0.4446, 0.1779, 0.4637, 0.1779, 0.4637, 0.2571, 0.4446, 0.2571, 0.3988, 0.3088, 0.4178, 0.3088, 0.4178, 0.3773, 0.3988, 0.3773, 0.3743, 0.9283, 0.3574, 0.9283, 0.3573, 0.9165, 0.3743, 0.9165, 0.3743, 0.9165, 0.3573, 0.9165, 0.3573, 0.9054, 0.3743, 0.9054, 0.6608, 0.744, 0.6608, 0.7949, 0.6571, 0.8048, 0.6503, 0.8123, 0.6405, 0.8123, 0.6405, 0.744, 0.6028, 0.7526, 0.6028, 0.821, 0.5738, 0.821, 0.5738, 0.7526, 0.6608, 0.6686, 0.6608, 0.737, 0.6511, 0.737, 0.6442, 0.7294, 0.6405, 0.7195, 0.6405, 0.6686, 0.5993, 0.6701, 0.5992, 0.721, 0.5703, 0.721, 0.5704, 0.6701, 0.6927, 0.7315, 0.713, 0.7315, 0.7106, 0.7349, 0.6951, 0.7349, 0.3911, 0.9505, 0.3911, 0.9798, 0.3814, 0.9798, 0.3814, 0.9505, 0.04751, 0.4414, 0.09155, 0.4414, 0.09112, 0.4498, 0.04794, 0.4498, 0.713, 0.7608, 0.6927, 0.7608, 0.6951, 0.7575, 0.7106, 0.7575, 0.6927, 0.7608, 0.6927, 0.7315, 0.6951, 0.7349, 0.6951, 0.7575, 0.713, 0.7315, 0.713, 0.7608, 0.7106, 0.7575, 0.7106, 0.7349, 0.3575, 0.9666, 0.3731, 0.9666, 0.3743, 0.9684, 0.3562, 0.9684, 0.356, 0.1274, 0.312, 0.1274, 0.3124, 0.119, 0.3556, 0.119, 0.3076, 0.391, 0.3076, 0.3293, 0.3162, 0.3299, 0.3162, 0.3904, 0.4093, 0.305, 0.4093, 0.2434, 0.4178, 0.244, 0.4178, 0.3044, 0.521, 0.7456, 0.4951, 0.7456, 0.4951, 0.6853, 0.521, 0.6853, 0.3731, 0.944, 0.3575, 0.944, 0.3562, 0.9422, 0.3743, 0.9422, 0.3731, 0.9666, 0.3731, 0.944, 0.3743, 0.9422, 0.3743, 0.9684, 0.3575, 0.944, 0.3575, 0.9666, 0.3562, 0.9684, 0.3562, 0.9422, 0.4643, 0.8749, 0.4823, 0.8749, 0.4846, 0.8818, 0.4621, 0.8818, 0.4603, 0.8077, 0.4344, 0.8077, 0.4344, 0.7473, 0.4603, 0.7473, 0.4643, 0.8146, 0.4823, 0.8146, 0.4823, 0.8749, 0.4643, 0.8749, 0.6378, 0.6603, 0.6198, 0.6603, 0.6198, 0.6, 0.6378, 0.6, 0.3664, 0.3044, 0.3664, 0.244, 0.375, 0.2434, 0.375, 0.305, 0.375, 0.305, 0.375, 0.2434, 0.3835, 0.244, 0.3835, 0.3044, 0.3835, 0.3044, 0.3835, 0.244, 0.3921, 0.2434, 0.3921, 0.305, 0.3921, 0.305, 0.3921, 0.2434, 0.4007, 0.244, 0.4007, 0.3044, 0.4007, 0.3044, 0.4007, 0.244, 0.4093, 0.2434, 0.4093, 0.305, 0.2648, 0.3904, 0.2648, 0.3299, 0.2734, 0.3293, 0.2734, 0.391, 0.2734, 0.391, 0.2734, 0.3293, 0.2819, 0.3299, 0.2819, 0.3904, 0.2819, 0.3904, 0.2819, 0.3299, 0.2905, 0.3293, 0.2905, 0.391, 0.2905, 0.391, 0.2905, 0.3293, 0.2991, 0.3299, 0.2991, 0.3904, 0.2991, 0.3904, 0.2991, 0.3299, 0.3076, 0.3293, 0.3076, 0.391, 0.3556, 0.1694, 0.3124, 0.1694, 0.312, 0.161, 0.356, 0.161, 0.356, 0.161, 0.312, 0.161, 0.3124, 0.1526, 0.3556, 0.1526, 0.3556, 0.1526, 0.3124, 0.1526, 0.312, 0.1442, 0.356, 0.1442, 0.356, 0.1442, 0.312, 0.1442, 0.3124, 0.1358, 0.3556, 0.1358, 0.3556, 0.1358, 0.3124, 0.1358, 0.312, 0.1274, 0.356, 0.1274, 0.04794, 0.3994, 0.09112, 0.3994, 0.09155, 0.4078, 0.04751, 0.4078, 0.04751, 0.4078, 0.09155, 0.4078, 0.09112, 0.4162, 0.04794, 0.4162, 0.04794, 0.4162, 0.09112, 0.4162, 0.09155, 0.4246, 0.04751, 0.4246, 0.04751, 0.4246, 0.09155, 0.4246, 0.09112, 0.433, 0.04794, 0.433, 0.04794, 0.433, 0.09112, 0.433, 0.09155, 0.4414, 0.04751, 0.4414, 0.6959, 0.9795, 0.6959, 0.9567, 0.7041, 0.9567, 0.7041, 0.9795, 0.6378, 0.6, 0.6198, 0.6, 0.6176, 0.5932, 0.6401, 0.5932, 0.521, 0.6853, 0.4951, 0.6853, 0.492, 0.6784, 0.5241, 0.6784, 0.4603, 0.7473, 0.4344, 0.7473, 0.4312, 0.7405, 0.4634, 0.7405, 0.7032, 0.5848, 0.7032, 0.6174, 0.6983, 0.6159, 0.6983, 0.5864, 0.6556, 0.9557, 0.6556, 0.9785, 0.6473, 0.9785, 0.6473, 0.9557, 0.7115, 0.5848, 0.7115, 0.6174, 0.7032, 0.6174, 0.7032, 0.5848, 0.6983, 0.657, 0.6983, 0.6244, 0.7066, 0.6244, 0.7066, 0.657, 0.7131, 0.6981, 0.6927, 0.6981, 0.6952, 0.6945, 0.7106, 0.6945, 0.7066, 0.657, 0.7066, 0.6244, 0.7115, 0.626, 0.7115, 0.6555, 0.7041, 0.9795, 0.7041, 0.9567, 0.709, 0.9578, 0.709, 0.9784, 0.6473, 0.9557, 0.6473, 0.9785, 0.6424, 0.9774, 0.6424, 0.9568, 0.7279, 0.934, 0.7279, 0.9496, 0.7133, 0.9456, 0.7133, 0.9379, 0.6927, 0.6686, 0.7131, 0.6686, 0.7106, 0.6722, 0.6952, 0.6722, 0.6927, 0.6981, 0.6927, 0.6686, 0.6952, 0.6722, 0.6952, 0.6945, 0.7131, 0.6686, 0.7131, 0.6981, 0.7106, 0.6945, 0.7106, 0.6722, 0.4881, 0.5892, 0.4881, 0.6002, 0.4805, 0.6002, 0.4805, 0.5892, 0.684, 0.9476, 0.684, 0.9699, 0.6695, 0.9642, 0.6695, 0.9532, 0.3117, 0.9501, 0.3117, 0.9724, 0.2972, 0.9668, 0.2972, 0.9557, 0.4458, 0.9611, 0.4458, 0.9767, 0.4312, 0.9728, 0.4312, 0.9651, 0.5703, 0.721, 0.5992, 0.721, 0.5992, 0.731, 0.5703, 0.7309, 0.5703, 0.7309, 0.5992, 0.731, 0.5993, 0.7385, 0.5704, 0.7384, 0.6424, 0.905, 0.6424, 0.8541, 0.6461, 0.8441, 0.6529, 0.8366, 0.6626, 0.8366, 0.6626, 0.905, 0.5818, 0.6603, 0.5818, 0.592, 0.6107, 0.592, 0.6107, 0.6603, 0.6672, 0.5848, 0.6672, 0.6532, 0.6575, 0.6532, 0.6507, 0.6457, 0.647, 0.6357, 0.647, 0.5848, 0.5459, 0.6604, 0.5458, 0.6095, 0.5748, 0.6095, 0.5749, 0.6604, 0.6927, 0.7678, 0.713, 0.7678, 0.7106, 0.7712, 0.6951, 0.7712, 0.5251, 0.9455, 0.5251, 0.9749, 0.5153, 0.9749, 0.5153, 0.9455, 0.4217, 0.4386, 0.4657, 0.4386, 0.4653, 0.447, 0.4221, 0.447, 0.713, 0.7972, 0.6927, 0.7972, 0.6951, 0.7938, 0.7106, 0.7938, 0.6927, 0.7972, 0.6927, 0.7678, 0.6951, 0.7712, 0.6951, 0.7938, 0.713, 0.7678, 0.713, 0.7972, 0.7106, 0.7938, 0.7106, 0.7712, 0.6265, 0.9458, 0.6109, 0.9458, 0.6097, 0.944, 0.6277, 0.944, 0.3591, 0.4031, 0.3151, 0.4031, 0.3155, 0.3948, 0.3587, 0.3948, 0.375, 0.1779, 0.375, 0.2396, 0.3664, 0.239, 0.3664, 0.1785, 0.3287, 0.3293, 0.3287, 0.391, 0.3201, 0.3904, 0.3201, 0.3299, 0.5997, 0.8883, 0.5738, 0.8883, 0.5738, 0.828, 0.5997, 0.828, 0.6109, 0.9684, 0.6265, 0.9684, 0.6277, 0.9702, 0.6097, 0.9702, 0.6109, 0.9458, 0.6109, 0.9684, 0.6097, 0.9702, 0.6097, 0.944, 0.6265, 0.9684, 0.6265, 0.9458, 0.6277, 0.944, 0.6277, 0.9702, 0.6097, 0.8366, 0.6355, 0.8366, 0.6355, 0.8969, 0.6097, 0.8969, 0.6695, 0.8366, 0.6876, 0.8366, 0.6876, 0.8969, 0.6695, 0.8969, 0.3995, 0.9435, 0.3814, 0.9435, 0.3814, 0.8832, 0.3995, 0.8832, 0.3715, 0.3299, 0.3715, 0.3904, 0.3629, 0.391, 0.3629, 0.3293, 0.3629, 0.3293, 0.3629, 0.391, 0.3544, 0.3904, 0.3544, 0.3299, 0.3544, 0.3299, 0.3544, 0.3904, 0.3458, 0.391, 0.3458, 0.3293, 0.3458, 0.3293, 0.3458, 0.391, 0.3372, 0.3904, 0.3372, 0.3299, 0.3372, 0.3299, 0.3372, 0.3904, 0.3287, 0.391, 0.3287, 0.3293, 0.4178, 0.1785, 0.4178, 0.239, 0.4093, 0.2396, 0.4093, 0.1779, 0.4093, 0.1779, 0.4093, 0.2396, 0.4007, 0.239, 0.4007, 0.1785, 0.4007, 0.1785, 0.4007, 0.239, 0.3921, 0.2396, 0.3921, 0.1779, 0.3921, 0.1779, 0.3921, 0.2396, 0.3835, 0.239, 0.3835, 0.1785, 0.3835, 0.1785, 0.3835, 0.239, 0.375, 0.2396, 0.375, 0.1779, 0.3587, 0.4451, 0.3155, 0.4451, 0.3151, 0.4367, 0.3591, 0.4367, 0.3591, 0.4367, 0.3151, 0.4367, 0.3155, 0.4283, 0.3587, 0.4283, 0.3587, 0.4283, 0.3155, 0.4283, 0.3151, 0.4199, 0.3591, 0.4199, 0.3591, 0.4199, 0.3151, 0.4199, 0.3155, 0.4115, 0.3587, 0.4115, 0.3587, 0.4115, 0.3155, 0.4115, 0.3151, 0.4031, 0.3591, 0.4031, 0.4221, 0.3967, 0.4653, 0.3967, 0.4657, 0.4051, 0.4217, 0.4051, 0.4217, 0.4051, 0.4657, 0.4051, 0.4653, 0.4135, 0.4221, 0.4135, 0.4221, 0.4135, 0.4653, 0.4135, 0.4657, 0.4219, 0.4217, 0.4219, 0.4217, 0.4219, 0.4657, 0.4219, 0.4653, 0.4303, 0.4221, 0.4303, 0.4221, 0.4303, 0.4653, 0.4303, 0.4657, 0.4386, 0.4217, 0.4386, 0.7229, 0.9039, 0.7229, 0.9271, 0.7133, 0.9271, 0.7133, 0.9039, 0.7197, 0.5241, 0.7197, 0.5572, 0.7101, 0.5572, 0.7101, 0.5241, 0.7215, 0.8366, 0.7215, 0.8598, 0.7119, 0.8598, 0.7119, 0.8366, 0.5333, 0.9776, 0.5333, 0.9445, 0.5429, 0.9445, 0.5429, 0.9776, 0.5538, 0.934, 0.5538, 0.9078, 0.5561, 0.9044, 0.5561, 0.9375, 0.5357, 0.934, 0.5538, 0.934, 0.5561, 0.9375, 0.5333, 0.9375, 0.5357, 0.9078, 0.5357, 0.934, 0.5333, 0.9375, 0.5333, 0.9044, 0.5538, 0.9078, 0.5357, 0.9078, 0.5333, 0.9044, 0.5561, 0.9044, 0.5748, 0.6095, 0.5458, 0.6095, 0.5459, 0.5996, 0.5748, 0.5995, 0.5748, 0.5995, 0.5459, 0.5996, 0.5459, 0.592, 0.5749, 0.592, 0.6325, 0.937, 0.6097, 0.937, 0.6097, 0.9039, 0.6325, 0.9039, 0.8012, 0.2779, 0.8307, 0.3684, 0.8095, 0.3684, 0.7669, 0.2779, 0.6302, 0.5466, 0.619, 0.5439, 0.6354, 0.5241, 0.7339, 0.4523, 0.7614, 0.3684, 0.7639, 0.3684, 0.7342, 0.4589, 0.625, 0.5691, 0.619, 0.5439, 0.6302, 0.5466, 0.7614, 0.3684, 0.7322, 0.2845, 0.7324, 0.2779, 0.7639, 0.3684, 0.3076, 0.8289, 0.2993, 0.8521, 0.2935, 0.8522, 0.2933, 0.8291, 0.7669, 0.4589, 0.8095, 0.3684, 0.8307, 0.3684, 0.7994, 0.4589, 0.7322, 0.2845, 0.7019, 0.2845, 0.6998, 0.2779, 0.7324, 0.2779, 0.8337, 0.4523, 0.8337, 0.3684, 0.8357, 0.3684, 0.8357, 0.4589, 0.8337, 0.3684, 0.8337, 0.2845, 0.8357, 0.2779, 0.8357, 0.3684, 0.7019, 0.4523, 0.7339, 0.4523, 0.7342, 0.4589, 0.6998, 0.4589, 0.6178, 0.1779, 0.6968, 0.3053, 0.6178, 0.3069, 0.5529, 0.7403, 0.531, 0.7051, 0.5529, 0.6701, 0.339, 0.7143, 0.361, 0.7498, 0.339, 0.7503, 0.6178, 0.3069, 0.543, 0.1779, 0.6178, 0.04888, 0.6178, 0.1779, 0.4634, 0.7405, 0.4312, 0.7405, 0.4312, 0.7321, 0.4634, 0.7321, 0.6147, 0.4285, 0.6147, 0.3101, 0.643, 0.3101, 0.643, 0.4285, 0.5241, 0.6784, 0.492, 0.6784, 0.492, 0.6701, 0.5241, 0.6701, 0.6459, 0.4285, 0.6459, 0.3101, 0.6742, 0.3101, 0.6742, 0.4285, 0.6401, 0.5932, 0.6176, 0.5932, 0.6176, 0.5848, 0.6401, 0.5848, 0.9357, 0.04888, 0.9357, 0.1317, 0.9074, 0.1317, 0.9074, 0.04888, 0.4621, 0.8818, 0.4846, 0.8818, 0.4846, 0.8902, 0.4621, 0.8902, 0.9357, 0.1348, 0.9357, 0.2172, 0.9074, 0.2172, 0.9074, 0.1348, 0.3642, 0.7904, 0.3642, 0.7573, 0.3738, 0.7573, 0.3738, 0.7904, 0.5789, 0.4302, 0.5789, 0.3101, 0.6118, 0.3101, 0.6118, 0.4302, 0.7215, 0.8667, 0.7215, 0.8899, 0.7119, 0.8899, 0.7119, 0.8667, 0.8838, 0.3937, 0.8838, 0.3101, 0.9167, 0.3101, 0.9167, 0.3937, 0.5498, 0.9776, 0.5498, 0.9445, 0.5594, 0.9445, 0.5594, 0.9776, 0.543, 0.4302, 0.543, 0.3101, 0.5759, 0.3101, 0.5759, 0.4302, 0.723, 0.8042, 0.723, 0.8273, 0.7134, 0.8273, 0.7134, 0.8042, 0.8809, 0.3101, 0.8809, 0.3941, 0.848, 0.3941, 0.848, 0.3101, 0.9343, 0.3101, 0.9343, 0.4036, 0.9197, 0.4025, 0.9197, 0.3111, 0.6917, 0.3101, 0.6917, 0.4036, 0.6771, 0.4025, 0.6771, 0.3111, 0.9221, 0.2204, 0.9221, 0.2803, 0.9074, 0.28, 0.9074, 0.2206, 0.8983, 0.3968, 0.8983, 0.4568, 0.8838, 0.4565, 0.8838, 0.3971, 0.6858, 0.7972, 0.6677, 0.7972, 0.6686, 0.7364, 0.6849, 0.7364, 0.6858, 0.7294, 0.6677, 0.7294, 0.6686, 0.6686, 0.6849, 0.6686, 0.567, 0.8134, 0.5333, 0.8134, 0.5374, 0.7526, 0.5628, 0.7526, 0.5666, 0.5849, 0.533, 0.5849, 0.5371, 0.5241, 0.5625, 0.5241, 0.9517, 0.3101, 0.9517, 0.4035, 0.9373, 0.4025, 0.9373, 0.3111, 0.9531, 0.04888, 0.9531, 0.1424, 0.9386, 0.1413, 0.9386, 0.04995, 0.9157, 0.3968, 0.9157, 0.4568, 0.9013, 0.4565, 0.9013, 0.3971, 0.8623, 0.3972, 0.8623, 0.4571, 0.848, 0.4569, 0.848, 0.3975, 0.2972, 0.8823, 0.3154, 0.8823, 0.3145, 0.9431, 0.2982, 0.9431, 0.2903, 0.9432, 0.2721, 0.9432, 0.2731, 0.8823, 0.2894, 0.8823, 0.3058, 0.8219, 0.2721, 0.8219, 0.2762, 0.7611, 0.3016, 0.7611, 0.3573, 0.8181, 0.3236, 0.8181, 0.3278, 0.7573, 0.3531, 0.7573, 0.4237, 0.9128, 0.4237, 0.9384, 0.4063, 0.9384, 0.4063, 0.9128, 0.4237, 0.8832, 0.4237, 0.9128, 0.4063, 0.9128, 0.409, 0.9017, 0.4175, 0.89, 0.4621, 0.9594, 0.479, 0.9594, 0.479, 0.977, 0.4621, 0.977, 0.4794, 0.8972, 0.4794, 0.9228, 0.4621, 0.9228, 0.4621, 0.8971, 0.4794, 0.9228, 0.4794, 0.9524, 0.4732, 0.9455, 0.4647, 0.9339, 0.4621, 0.9228, 0.6915, 0.6144, 0.6915, 0.64, 0.6741, 0.64, 0.6741, 0.6144, 0.6914, 0.5848, 0.6915, 0.6144, 0.6741, 0.6144, 0.6767, 0.6033, 0.6852, 0.5916, 0.5738, 0.9575, 0.5908, 0.9575, 0.5908, 0.9751, 0.5738, 0.9751, 0.5912, 0.8953, 0.5912, 0.9209, 0.5738, 0.9209, 0.5738, 0.8953, 0.5912, 0.9209, 0.5912, 0.9505, 0.585, 0.9436, 0.5765, 0.932, 0.5738, 0.9209])
me_cube.materials.append(mat_material_metal)
me_cube.materials.append(mat_material_eraser)
me_cube.materials.append(mat_material_emissive)
me_cube.use_remesh_preserve_volume = False
me_cube.use_remesh_preserve_attributes = False
me_cube.use_mirror_vertex_groups = False
me_cube.update()
arm_metarig = bpy.data.armatures.new('metarig')  # bones are not reproduced
arm_controll_rig = bpy.data.armatures.new('controll_rig')  # bones are not reproduced

# ---- objects
ob_mesh = bpy.data.objects.new('mesh', me_cube)
ob_metarig = bpy.data.objects.new('metarig', arm_metarig)
ob_controll_rig = bpy.data.objects.new('controll_rig', arm_controll_rig)

# ---- transforms, parenting, visibility, modifiers, constraints
ob_mesh.parent = ob_metarig
ob_mesh.location = (0.0, 0.0, 0.0)
ob_mesh.lock_rotations_4d = False
ob_mesh.empty_display_type = 'ARROWS'
ob_mesh.lineart.crease_threshold = 0.0
_vg = ob_mesh.vertex_groups.new(name='spine')
_vg.add([66, 67, 68, 69, 90, 91, 92, 93, 94, 95, 96, 97, 98, 99, 100, 101], 1.0, 'REPLACE')
_vg = ob_mesh.vertex_groups.new(name='spine.001')
_vg.add([62, 63, 64, 65, 66, 67, 68, 69, 70, 71, 72, 73, 74, 75, 76, 77, 78, 79, 80, 81, 82, 83, 84, 85, 86, 87, 88, 89], 1.0, 'REPLACE')
_vg = ob_mesh.vertex_groups.new(name='spine.002')
_vg.add([0, 1, 2, 3, 4, 5, 6, 7, 8, 9, 10, 11, 12, 13, 14, 15, 16, 17, 18, 19, 20, 21, 22, 23, 62, 63, 64, 65, 357, 358], 1.0, 'REPLACE')
_vg = ob_mesh.vertex_groups.new(name='spine.003')
_vg = ob_mesh.vertex_groups.new(name='neck')
_vg.add([20, 21, 22, 23, 24, 25, 26, 27, 28, 29, 30, 31, 50], 1.0, 'REPLACE')
_vg = ob_mesh.vertex_groups.new(name='head')
_vg.add([24, 25, 26, 27, 32, 33, 34, 35, 36, 37, 38, 39, 40, 41, 42, 43, 44, 45, 46, 47, 48, 49, 50, 51, 52, 53, 54, 55, 56, 57, 58, 59, 60, 61, 346, 347, 348, 349, 350, 351, 352, 353, 354, 355, 356], 1.0, 'REPLACE')
_vg = ob_mesh.vertex_groups.new(name='shoulder.L')
_vg = ob_mesh.vertex_groups.new(name='upper_arm.L')
_vg.add([290, 291, 292, 293, 294, 295, 296, 297, 298, 299, 300, 301, 342, 343, 344, 345], 1.0, 'REPLACE')
_vg = ob_mesh.vertex_groups.new(name='elbow.L')
_vg.add([298, 299, 300, 301, 302, 303, 304, 305, 314, 315, 316, 317, 318, 319, 320, 321, 322, 323, 324, 325, 326, 327, 328, 329, 330, 331, 332, 333], 1.0, 'REPLACE')
_vg = ob_mesh.vertex_groups.new(name='forearm.L')
_vg.add([302, 303, 304, 305, 306, 307, 308, 309, 310, 311, 312, 313], 1.0, 'REPLACE')
_vg = ob_mesh.vertex_groups.new(name='hand.L')
_vg.add([310, 311, 312, 313, 334, 335, 336, 337, 338, 339, 340, 341, 367, 368, 369, 370, 371, 372, 373, 374], 1.0, 'REPLACE')
_vg = ob_mesh.vertex_groups.new(name='shoulder.R')
_vg = ob_mesh.vertex_groups.new(name='upper_arm.R')
_vg.add([222, 223, 224, 225, 226, 227, 228, 229, 230, 231, 232, 233, 286, 287, 288, 289], 1.0, 'REPLACE')
_vg = ob_mesh.vertex_groups.new(name='elbow.R')
_vg.add([230, 231, 232, 233, 234, 235, 236, 237, 246, 247, 248, 249, 250, 251, 252, 253, 254, 255, 256, 257, 258, 259, 260, 261, 262, 263, 264, 265], 1.0, 'REPLACE')
_vg = ob_mesh.vertex_groups.new(name='forearm.R')
_vg.add([234, 235, 236, 237, 238, 239, 240, 241, 242, 243, 244, 245], 1.0, 'REPLACE')
_vg = ob_mesh.vertex_groups.new(name='hand.R')
_vg.add([242, 243, 244, 245, 266, 267, 268, 269, 270, 271, 272, 273, 274, 275, 276, 277, 278, 279, 280, 281, 282, 283, 284, 285, 359, 360, 361, 362, 363, 364, 365, 366], 1.0, 'REPLACE')
_vg = ob_mesh.vertex_groups.new(name='thigh.L')
_vg.add([162, 163, 164, 165, 166, 167, 168, 169, 170, 171, 172, 173], 1.0, 'REPLACE')
_vg = ob_mesh.vertex_groups.new(name='knee.L')
_vg.add([170, 171, 172, 173, 174, 175, 176, 177, 186, 187, 188, 189, 190, 191, 192, 193, 194, 195, 196, 197, 198, 199, 200, 201, 202, 203, 204, 205], 1.0, 'REPLACE')
_vg = ob_mesh.vertex_groups.new(name='shin.L')
_vg.add([174, 175, 176, 177, 178, 179, 180, 181, 182, 183, 184, 185, 383, 384, 385, 386, 387, 388, 389, 390], 1.0, 'REPLACE')
_vg = ob_mesh.vertex_groups.new(name='foot.L')
_vg.add([206, 207, 208, 209, 214, 215, 216, 217, 391, 392, 393, 394], 1.0, 'REPLACE')
_vg = ob_mesh.vertex_groups.new(name='toe.L')
_vg.add([210, 211, 212, 213, 214, 215, 216, 217, 218, 219, 220, 221, 392, 394], 1.0, 'REPLACE')
_vg = ob_mesh.vertex_groups.new(name='heel.02.L')
_vg = ob_mesh.vertex_groups.new(name='thigh.R')
_vg.add([102, 103, 104, 105, 106, 107, 108, 109, 110, 111, 112, 113], 1.0, 'REPLACE')
_vg = ob_mesh.vertex_groups.new(name='knee.R')
_vg.add([110, 111, 112, 113, 114, 115, 116, 117, 126, 127, 128, 129, 130, 131, 132, 133, 134, 135, 136, 137, 138, 139, 140, 141, 142, 143, 144, 145], 1.0, 'REPLACE')
_vg = ob_mesh.vertex_groups.new(name='shin.R')
_vg.add([114, 115, 116, 117, 118, 119, 120, 121, 122, 123, 124, 125, 375, 376, 377, 378, 379, 380, 381, 382], 1.0, 'REPLACE')
_vg = ob_mesh.vertex_groups.new(name='foot.R')
_vg.add([150, 151, 152, 153, 158, 159, 160, 161, 395, 396, 397, 398], 1.0, 'REPLACE')
_vg = ob_mesh.vertex_groups.new(name='toe.R')
_vg.add([146, 147, 148, 149, 150, 151, 152, 153, 154, 155, 156, 157, 396, 398], 1.0, 'REPLACE')
_vg = ob_mesh.vertex_groups.new(name='heel.02.R')
_m = ob_mesh.modifiers.new('Armature', 'ARMATURE')
_m.object = ob_metarig
ob_metarig.location = (0.0, 0.0, 0.0)
ob_metarig.show_in_front = True
ob_controll_rig.location = (0.0, 0.0, 0.0)
ob_controll_rig.show_in_front = True

# ---- collection membership
col_collection.objects.link(ob_mesh)
col_collection.objects.link(ob_metarig)
col_collection.objects.link(ob_controll_rig)

# ---- scene / render settings (as saved in the file)
scene.frame_start = 1; scene.frame_end = 250; scene.frame_set(1)
scene.render.engine = 'BLENDER_EEVEE_NEXT'
scene.cycles.sampling_pattern = 'TABULATED_SOBOL'
scene.cycles.use_light_tree = False
scene.view_settings.view_transform = 'Filmic'
bpy.context.view_layer.update()

# ---- added for rendering (the .blend has no active camera and no usable light): camera, sun
cam_auto = bpy.data.cameras.new('AutoCamera')
cam_auto.lens = 50.0
cam_auto.sensor_width = 36.0
cam_auto.clip_end = 1000.0
ob_auto_camera = bpy.data.objects.new('AutoCamera', cam_auto)
scene.collection.objects.link(ob_auto_camera)
ob_auto_camera.location = (3.01012, -3.70193, 3.56697)
ob_auto_camera.rotation_euler = (1.09748, -7.21219e-08, 0.694738)
scene.camera = ob_auto_camera
light_auto_sun = bpy.data.lights.new('AutoSun', 'SUN')
light_auto_sun.energy = 3.0
light_auto_sun.angle = 0.0523599
ob_auto_sun = bpy.data.objects.new('AutoSun', light_auto_sun)
scene.collection.objects.link(ob_auto_sun)
ob_auto_sun.rotation_euler = (0.872665, 0.174533, 0.523599)
bpy.context.view_layer.update()
